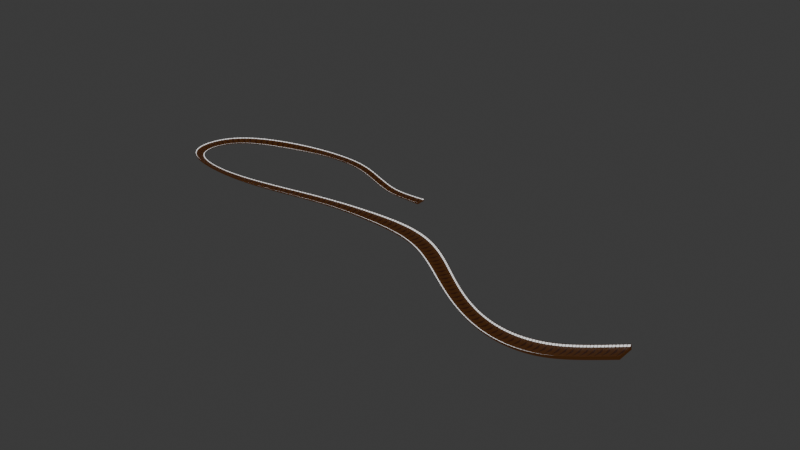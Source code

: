 # Source: azul_storm.blend  (saved by Blender 4.3.34; exported with 4.5.12 LTS)
import bpy
from mathutils import Matrix  # noqa: F401  (used for matrix-valued properties, if any)

bpy.ops.wm.read_factory_settings(use_empty=True)
scene = bpy.context.scene
scene.name = 'Scene'

# ---- collections
col_collection = bpy.data.collections.new('Collection'); scene.collection.children.link(col_collection)

# ---- images (referenced by path relative to the original .blend; pixels are not part of the script)
import os
ASSET_DIR = os.environ.get("B2B_ASSET_DIR", "")  # directory of the original .blend (textures are referenced by path, not embedded)
HERE = os.path.dirname(os.path.abspath(__file__))  # packed textures are extracted next to this script under _unpacked/

def load_image(name, relpath, width, height, colorspace="sRGB"):
    """Load a texture the original file referenced (path relative to the .blend, or extracted next to this script)."""
    p = next((c for c in (os.path.join(HERE, relpath), os.path.join(ASSET_DIR, relpath)) if relpath and os.path.exists(c)), "")
    if p:
        img = bpy.data.images.load(p, check_existing=True)
        img.name = name
    else:  # same state as the original file: an image datablock whose file is absent (Cycles renders it pink)
        img = bpy.data.images.new(name, width, height)
        img.source = "FILE"
        img.filepath = "//" + (relpath or name)
    img.colorspace_settings.name = colorspace
    return img
img_306_jpeg = load_image('306.jpeg', '306.jpeg', 1024, 1024, 'sRGB')

# ---- materials (node trees are filled in below, after node groups)
mat_material_003 = bpy.data.materials.new('Material.003')
mat_material_003.alpha_threshold = 0.0
mat_material_003.roughness = 0.5
mat_material_003.line_color = (0.0, 0.0, 0.0, 1.0)
mat_material_002 = bpy.data.materials.new('Material.002')
mat_material_004 = bpy.data.materials.new('Material.004')
mat_material_005 = bpy.data.materials.new('Material.005')
mat_material_006 = bpy.data.materials.new('Material.006')
mat_material_006.preview_render_type = 'FLAT'
mat_material_007 = bpy.data.materials.new('Material.007')
mat_material_008 = bpy.data.materials.new('Material.008')

# ---- material node trees
mat_material_003.use_nodes = True; mat_material_003.node_tree.nodes.clear()
_N = mat_material_003.node_tree.nodes; _L = mat_material_003.node_tree.links
n0 = _N.new('ShaderNodeOutputMaterial'); n0.name = 'Material Output'; n0.location = (300, 300)
n1 = _N.new('ShaderNodeBsdfPrincipled'); n1.name = 'Principled BSDF'; n1.location = (10, 300)
n1.inputs[0].default_value = (0.7991, 0.2747, 0.05286, 1.0)
n1.inputs[3].default_value = 1.45
_L.new(n1.outputs[0], n0.inputs[0])
n0.is_active_output = True
mat_material_002.use_nodes = True; mat_material_002.node_tree.nodes.clear()
_N = mat_material_002.node_tree.nodes; _L = mat_material_002.node_tree.links
n0 = _N.new('ShaderNodeBsdfPrincipled'); n0.name = 'Principled BSDF'; n0.location = (10, 300)
n1 = _N.new('ShaderNodeOutputMaterial'); n1.name = 'Material Output'; n1.location = (300, 300)
n2 = _N.new('ShaderNodeTexImage'); n2.name = 'Image Texture'; n2.location = (-280, 280)
n2.image = img_306_jpeg
_L.new(n0.outputs[0], n1.inputs[0])
_L.new(n2.outputs[0], n0.inputs[0])
n1.is_active_output = True
mat_material_004.use_nodes = True; mat_material_004.node_tree.nodes.clear()
_N = mat_material_004.node_tree.nodes; _L = mat_material_004.node_tree.links
n0 = _N.new('ShaderNodeBsdfPrincipled'); n0.name = 'Principled BSDF'; n0.location = (10, 300)
n0.inputs[0].default_value = (0.0, 0.0, 0.0, 1.0)
n1 = _N.new('ShaderNodeOutputMaterial'); n1.name = 'Material Output'; n1.location = (300, 300)
_L.new(n0.outputs[0], n1.inputs[0])
n1.is_active_output = True
mat_material_005.use_nodes = True; mat_material_005.node_tree.nodes.clear()
_N = mat_material_005.node_tree.nodes; _L = mat_material_005.node_tree.links
n0 = _N.new('ShaderNodeOutputMaterial'); n0.name = 'Material Output'; n0.location = (300, 300)
n1 = _N.new('ShaderNodeEmission'); n1.name = 'Emission'; n1.location = (10, 300)
_L.new(n1.outputs[0], n0.inputs[0])
n0.is_active_output = True
mat_material_006.use_nodes = True; mat_material_006.node_tree.nodes.clear()
_N = mat_material_006.node_tree.nodes; _L = mat_material_006.node_tree.links
n0 = _N.new('ShaderNodeBsdfPrincipled'); n0.name = 'Principled BSDF'; n0.location = (10, 300)
n1 = _N.new('ShaderNodeOutputMaterial'); n1.name = 'Material Output'; n1.location = (300, 300)
n2 = _N.new('ShaderNodeTexImage'); n2.name = 'Image Texture'; n2.location = (-280, 280)
n2.projection = 'BOX'
_L.new(n0.outputs[0], n1.inputs[0])
_L.new(n2.outputs[0], n0.inputs[0])
n1.is_active_output = True
mat_material_007.use_nodes = True; mat_material_007.node_tree.nodes.clear()
_N = mat_material_007.node_tree.nodes; _L = mat_material_007.node_tree.links
n0 = _N.new('ShaderNodeBsdfPrincipled'); n0.name = 'Principled BSDF'; n0.location = (10, 300)
n0.inputs[0].default_value = (0.4426, 0.1122, 0.03217, 1.0)
n1 = _N.new('ShaderNodeOutputMaterial'); n1.name = 'Material Output'; n1.location = (300, 300)
_L.new(n0.outputs[0], n1.inputs[0])
n1.is_active_output = True
mat_material_008.use_nodes = True; mat_material_008.node_tree.nodes.clear()
_N = mat_material_008.node_tree.nodes; _L = mat_material_008.node_tree.links
n0 = _N.new('ShaderNodeBsdfPrincipled'); n0.name = 'Principled BSDF'; n0.location = (10, 300)
n0.inputs[0].default_value = (0.0, 0.6221, 0.8003, 1.0)
n1 = _N.new('ShaderNodeOutputMaterial'); n1.name = 'Material Output'; n1.location = (300, 300)
_L.new(n0.outputs[0], n1.inputs[0])
n1.is_active_output = True

# ---- world
world_world = bpy.data.worlds.new('World'); scene.world = world_world
world_world.use_nodes = True; world_world.node_tree.nodes.clear()
_N = world_world.node_tree.nodes; _L = world_world.node_tree.links
n0 = _N.new('ShaderNodeOutputWorld'); n0.name = 'World Output'; n0.location = (300, 300)
n1 = _N.new('ShaderNodeBackground'); n1.name = 'Background'; n1.location = (10, 300)
n1.inputs[0].default_value = (0.05088, 0.05088, 0.05088, 1.0)
_L.new(n1.outputs[0], n0.inputs[0])
n0.is_active_output = True
world_world.color = (0.05088, 0.05088, 0.05088)
world_world.sun_shadow_jitter_overblur = 0.0

# ---- meshes
me_cube_003 = bpy.data.meshes.new('Cube.003')
me_cube_003.from_pydata([(0.2992, -5.5, 1.519), (0.3177, -3.959, -0.1116), (8.56, -5.488, 1.521), (8.711, -3.934, -0.1116), (8.711, 0.0, -0.1116), (0.9085, -0.02229, 1.314), (9.015, 0.0, 1.314), (0.3177, 0.0, -0.1116), (9.015, -5.642, -0.09765), (8.776, -6.682, 2.15), (0.5156, -6.67, 2.143), (0.01357, -5.642, -0.09765), (4.059, -5.501, 1.482), (4.528, -3.97, -0.1116), (4.528, 0.0, -0.1116), (4.275, -6.669, 2.145), (4.528, -5.642, -0.09765), (0.2226, 5.423, 1.53), (0.3177, 4.184, -0.1116), (8.504, 5.4, 1.5), (8.711, 4.203, -0.1116), (9.015, 5.723, -0.09765), (8.849, 6.671, 2.171), (0.567, 6.6, 2.132), (0.01357, 5.723, -0.09765), (3.936, 5.424, 1.493), (4.528, 4.185, -0.1116), (4.281, 6.599, 2.135), (4.528, 5.723, -0.09765), (0.01357, -7.0, 2.326), (4.799, -5.49, 1.475), (5.016, -6.68, 2.153), (9.015, -5.17, 1.314), (4.528, -7.0, 2.326), (9.015, -7.0, 2.326), (0.01357, 6.95, 2.326), (4.656, 5.401, 1.453), (5.0, 6.669, 2.174), (9.015, 5.12, 1.336), (4.528, 6.95, 2.326), (9.015, 6.95, 2.326), (0.4275, 6.722, 2.199), (0.08316, 5.301, 1.464), (4.076, 5.302, 1.425), (4.42, 6.721, 2.201), (4.543, 5.302, 1.398), (8.617, 5.301, 1.447), (4.887, 6.769, 2.228), (8.962, 6.77, 2.226), (0.3996, -6.771, 2.199), (0.1833, -5.399, 1.464), (4.175, -5.4, 1.425), (4.391, -6.77, 2.201), (4.683, -5.388, 1.418), (8.676, -5.387, 1.466), (4.9, -6.782, 2.208), (8.892, -6.783, 2.206), (0.01357, 0.0, 1.314), (0.01357, -5.17, 1.314), (4.578, -5.17, 1.314), (0.01357, 5.12, 1.314), (4.578, 5.12, 1.314), (9.015, 0.0, -0.1116), (9.015, -4.243, -0.1116), (4.528, -4.274, -0.1116), (0.01357, -4.268, -0.1116), (0.01357, 0.0, -0.1116), (9.015, 4.503, -0.1116), (4.528, 4.49, -0.1116), (0.01357, 4.484, -0.1116)], [], [(64, 16, 11, 65), (14, 13, 1, 7), (66, 65, 58, 57), (63, 62, 6, 32), (16, 8, 34, 33), (30, 31, 9, 2), (32, 34, 8, 63), (65, 11, 29, 58), (0, 10, 15, 12), (11, 16, 33, 29), (4, 3, 13, 14), (63, 8, 16, 64), (68, 69, 24, 28), (14, 7, 18, 26), (66, 57, 60, 69), (67, 38, 6, 62), (28, 39, 40, 21), (36, 19, 22, 37), (38, 67, 21, 40), (69, 60, 35, 24), (17, 25, 27, 23), (24, 35, 39, 28), (4, 14, 26, 20), (67, 68, 28, 21), (59, 32, 6, 38, 61), (49, 50, 58, 29), (50, 51, 59, 58), (52, 49, 29, 33), (51, 52, 33, 59), (53, 54, 32, 59), (56, 55, 33, 34), (54, 56, 34, 32), (55, 53, 59, 33), (42, 41, 35, 60), (43, 42, 60, 61), (41, 44, 39, 35), (44, 43, 61, 39), (46, 45, 61, 38), (47, 48, 40, 39), (48, 46, 38, 40), (45, 47, 39, 61), (17, 23, 41, 42), (25, 17, 42, 43), (23, 27, 44, 41), (27, 25, 43, 44), (19, 36, 45, 46), (37, 22, 48, 47), (22, 19, 46, 48), (36, 37, 47, 45), (10, 0, 50, 49), (0, 12, 51, 50), (15, 10, 49, 52), (12, 15, 52, 51), (30, 2, 54, 53), (9, 31, 55, 56), (2, 9, 56, 54), (31, 30, 53, 55), (3, 4, 62, 63), (1, 13, 64, 65), (7, 1, 65, 66), (13, 3, 63, 64), (4, 20, 67, 62), (26, 18, 69, 68), (18, 7, 66, 69), (20, 26, 68, 67), (5, 59, 61), (60, 57, 58, 59, 5, 61)])
me_cube_003.polygons.foreach_set('material_index', [0, 0, 0, 0, 0, 3, 0, 0, 3, 0, 0, 0, 0, 0, 0, 0, 0, 3, 0, 0, 3, 0, 0, 0, 0, 0, 0, 0, 0, 0, 0, 0, 0, 0, 0, 0, 0, 0, 0, 0, 0, 2, 2, 2, 2, 2, 2, 2, 2, 2, 2, 2, 2, 2, 2, 2, 2, 0, 6, 0, 6, 0, 6, 0, 6, 5, 0])
_uv = me_cube_003.uv_layers.new(name='UVMap')
_uv.uv.foreach_set('vector', [0.25, 0.75, 0.25, 0.75, 0.375, 0.75, 0.375, 0.75, 0.25, 0.625, 0.25, 0.7411, 0.3666, 0.7412, 0.3666, 0.625, 0.375, 0.625, 0.375, 0.75, 0.625, 0.75, 0.625, 0.625, 0.375, 0.0, 0.375, 0.125, 0.625, 0.125, 0.625, 0.0, 0.375, 0.875, 0.375, 1.0, 0.625, 1.0, 0.625, 0.875, 0.7601, 0.75, 0.7601, 0.75, 0.8649, 0.75, 0.8649, 0.75, 0.625, 0.0, 0.625, 0.0, 0.375, 0.0, 0.375, 0.0, 0.375, 0.75, 0.375, 0.75, 0.625, 0.75, 0.625, 0.75, 0.6354, 0.75, 0.6354, 0.75, 0.7396, 0.75, 0.7396, 0.75, 0.375, 0.75, 0.375, 0.875, 0.625, 0.875, 0.625, 0.75, 0.1335, 0.625, 0.1335, 0.7412, 0.25, 0.7411, 0.25, 0.625, 0.125, 0.75, 0.125, 0.75, 0.25, 0.75, 0.25, 0.75, 0.25, 0.75, 0.375, 0.75, 0.375, 0.75, 0.25, 0.75, 0.25, 0.625, 0.3666, 0.625, 0.3666, 0.7414, 0.25, 0.7415, 0.375, 0.625, 0.625, 0.625, 0.625, 0.75, 0.375, 0.75, 0.375, 0.0, 0.625, 0.0, 0.625, 0.125, 0.375, 0.125, 0.375, 0.875, 0.625, 0.875, 0.625, 1.0, 0.375, 1.0, 0.7589, 0.75, 0.8661, 0.75, 0.8661, 0.75, 0.7589, 0.75, 0.625, 0.0, 0.375, 0.0, 0.375, 0.0, 0.625, 0.0, 0.375, 0.75, 0.625, 0.75, 0.625, 0.75, 0.375, 0.75, 0.6361, 0.75, 0.7389, 0.75, 0.7389, 0.75, 0.6361, 0.75, 0.375, 0.75, 0.625, 0.75, 0.625, 0.875, 0.375, 0.875, 0.1335, 0.625, 0.25, 0.625, 0.25, 0.7415, 0.1335, 0.7414, 0.125, 0.75, 0.25, 0.75, 0.25, 0.75, 0.125, 0.75, 0.75, 0.75, 0.875, 0.75, 0.875, 0.625, 0.875, 0.75, 0.75, 0.75, 0.6322, 0.75, 0.6322, 0.75, 0.625, 0.75, 0.625, 0.75, 0.6322, 0.75, 0.7428, 0.75, 0.75, 0.75, 0.625, 0.75, 0.7428, 0.75, 0.6322, 0.75, 0.625, 0.75, 0.75, 0.75, 0.7428, 0.75, 0.7428, 0.75, 0.75, 0.75, 0.75, 0.75, 0.7569, 0.75, 0.8681, 0.75, 0.875, 0.75, 0.75, 0.75, 0.8681, 0.75, 0.7569, 0.75, 0.75, 0.75, 0.875, 0.75, 0.8681, 0.75, 0.8681, 0.75, 0.875, 0.75, 0.875, 0.75, 0.7569, 0.75, 0.7569, 0.75, 0.75, 0.75, 0.75, 0.75, 0.6322, 0.75, 0.6322, 0.75, 0.625, 0.75, 0.625, 0.75, 0.7428, 0.75, 0.6322, 0.75, 0.625, 0.75, 0.75, 0.75, 0.6322, 0.75, 0.7428, 0.75, 0.75, 0.75, 0.625, 0.75, 0.7428, 0.75, 0.7428, 0.75, 0.75, 0.75, 0.75, 0.75, 0.8692, 0.75, 0.7558, 0.75, 0.75, 0.75, 0.875, 0.75, 0.7558, 0.75, 0.8692, 0.75, 0.875, 0.75, 0.75, 0.75, 0.8692, 0.75, 0.8692, 0.75, 0.875, 0.75, 0.875, 0.75, 0.7558, 0.75, 0.7558, 0.75, 0.75, 0.75, 0.75, 0.75, 0.6361, 0.75, 0.6361, 0.75, 0.6322, 0.75, 0.6322, 0.75, 0.7389, 0.75, 0.6361, 0.75, 0.6322, 0.75, 0.7428, 0.75, 0.6361, 0.75, 0.7389, 0.75, 0.7428, 0.75, 0.6322, 0.75, 0.7389, 0.75, 0.7389, 0.75, 0.7428, 0.75, 0.7428, 0.75, 0.8661, 0.75, 0.7589, 0.75, 0.7558, 0.75, 0.8692, 0.75, 0.7589, 0.75, 0.8661, 0.75, 0.8692, 0.75, 0.7558, 0.75, 0.8661, 0.75, 0.8661, 0.75, 0.8692, 0.75, 0.8692, 0.75, 0.7589, 0.75, 0.7589, 0.75, 0.7558, 0.75, 0.7558, 0.75, 0.6354, 0.75, 0.6354, 0.75, 0.6322, 0.75, 0.6322, 0.75, 0.6354, 0.75, 0.7396, 0.75, 0.7428, 0.75, 0.6322, 0.75, 0.7396, 0.75, 0.6354, 0.75, 0.6322, 0.75, 0.7428, 0.75, 0.7396, 0.75, 0.7396, 0.75, 0.7428, 0.75, 0.7428, 0.75, 0.7601, 0.75, 0.8649, 0.75, 0.8681, 0.75, 0.7569, 0.75, 0.8649, 0.75, 0.7601, 0.75, 0.7569, 0.75, 0.8681, 0.75, 0.8649, 0.75, 0.8649, 0.75, 0.8681, 0.75, 0.8681, 0.75, 0.7601, 0.75, 0.7601, 0.75, 0.7569, 0.75, 0.7569, 0.75, 0.1335, 0.7412, 0.1335, 0.625, 0.125, 0.625, 0.125, 0.75, 0.3666, 0.7412, 0.25, 0.7411, 0.25, 0.75, 0.375, 0.75, 0.3666, 0.625, 0.3666, 0.7412, 0.375, 0.75, 0.375, 0.625, 0.25, 0.7411, 0.1335, 0.7412, 0.125, 0.75, 0.25, 0.75, 0.1335, 0.625, 0.1335, 0.7414, 0.125, 0.75, 0.125, 0.625, 0.25, 0.7415, 0.3666, 0.7414, 0.375, 0.75, 0.25, 0.75, 0.3666, 0.7414, 0.3666, 0.625, 0.375, 0.625, 0.375, 0.75, 0.1335, 0.7414, 0.25, 0.7415, 0.25, 0.75, 0.125, 0.75, 0.0, 0.0, 0.75, 0.75, 0.75, 0.75, 0.0, 0.0, 0.0, 0.0, 0.0, 0.0, 0.0, 0.0, 0.0, 0.0, 0.0, 0.0])
me_cube_003.materials.append(mat_material_003)
me_cube_003.materials.append(mat_material_002)
me_cube_003.materials.append(mat_material_004)
me_cube_003.materials.append(mat_material_005)
me_cube_003.materials.append(mat_material_006)
me_cube_003.materials.append(mat_material_007)
me_cube_003.materials.append(mat_material_008)
me_cube_003.use_mirror_vertex_groups = False
me_cube_003.update()

# ---- curves / text
cu_nurbspath = bpy.data.curves.new('NurbsPath', 'CURVE')
cu_nurbspath.dimensions = '3D'
_sp = cu_nurbspath.splines.new('NURBS'); _sp.points.add(21)
_sp.points.foreach_set('co', [550.9, -290.8, 97.18, 1.0, 498.2, -290.8, 73.78, 1.0, 451.6, -290.8, 52.85, 1.0, 373.0, -290.8, 43.0, 1.0, 267.2, -224.9, 43.0, 1.0, 185.3, -147.9, 43.0, 1.0, 83.09, -147.9, 43.0, 1.0, 4.012, -147.9, 43.0, 1.0, -115.0, -176.6, 43.0, 1.0, -194.6, -176.6, 43.0, 1.0, -248.8, -164.6, 43.0, 1.0, -279.7, -133.6, 39.27, 1.0, -279.7, -70.7, 34.3, 1.0, -236.8, -29.88, 28.42, 1.0, -174.4, -8.198, 25.88, 1.0, -126.5, 0.0, 25.88, 1.0, -68.2, 0.0, 25.88, 1.0, -41.45, 0.0, 14.84, 1.0, -8.556, 0.0, 0.0, 1.0, 9.914, 0.0, 0.0, 1.0, 31.59, 0.0, 0.0, 1.0, 50.08, 0.0, 0.0, 1.0])
_sp.points.foreach_set('radius', [2.075, 2.075, 2.075, 1.399, 1.399, 2.075, 1.399, 1.0, 1.0, 1.0, 1.0, 1.0, 1.0, 1.0, 1.0, 1.0, 1.0, 1.0, 1.0, 1.0, 1.0, 1.192])
_sp.points.foreach_set('tilt', [0.0, 0.0, 0.0, 0.0, 0.0, 0.0, 0.0, 0.0, 0.0, 0.4308, 0.4308, 0.4308, 0.4308, 0.6066, 0.6066, 0.2822, 0.2822, 0.2822, 0.2822, 0.2822, 0.2822, 0.2822])
_sp.order_u = 5
_sp.order_v = 0
_sp.use_endpoint_u = True
cu_nurbspath.use_path = True
cu_nurbspath.fill_mode = 'FULL'

# ---- objects
ob_pista = bpy.data.objects.new('Pista', me_cube_003)
ob_nurbspath = bpy.data.objects.new('NurbsPath', cu_nurbspath)

# ---- transforms, parenting, visibility, modifiers, constraints
ob_pista.location = (0.0, 0.0, 0.0)
ob_pista.lock_rotations_4d = False
ob_pista.empty_display_type = 'ARROWS'
ob_pista.lineart.crease_threshold = 0.0
_m = ob_pista.modifiers.new('Array', 'ARRAY')
_m.fit_type = 'FIT_LENGTH'
_m.fit_length = 1284.0
_m = ob_pista.modifiers.new('Curve', 'CURVE')
_m.object = ob_nurbspath
ob_nurbspath.location = (-5.286, 0.0, 0.0)

# ---- collection membership
col_collection.objects.link(ob_pista)
col_collection.objects.link(ob_nurbspath)

# ---- scene / render settings (as saved in the file)
scene.frame_start = 1; scene.frame_end = 250; scene.frame_set(1)
scene.render.engine = 'BLENDER_EEVEE_NEXT'
bpy.context.view_layer.update()

# ---- added for rendering (the .blend has no active camera): camera
cam_auto = bpy.data.cameras.new('AutoCamera')
cam_auto.lens = 50.0
cam_auto.sensor_width = 36.0
cam_auto.clip_end = 14583.6
ob_auto_camera = bpy.data.objects.new('AutoCamera', cam_auto)
scene.collection.objects.link(ob_auto_camera)
ob_auto_camera.location = (960.832, -1145.67, 713.905)
ob_auto_camera.rotation_euler = (1.09748, -7.21219e-08, 0.694738)
scene.camera = ob_auto_camera
bpy.context.view_layer.update()
